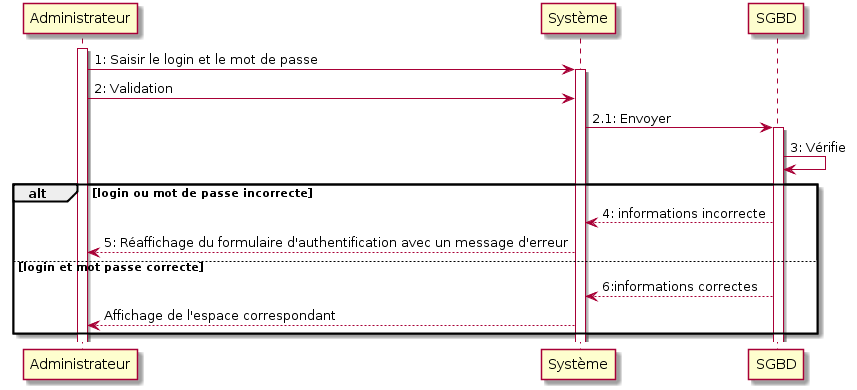

The diagram above was rendered by PlantUML. Its source (embedded in the PNG):
@startuml
activate Administrateur
Administrateur -> Système: 1: Saisir le login et le mot de passe
activate Système
Administrateur -> Système: 2: Validation
Système -> SGBD :2.1: Envoyer
activate SGBD
SGBD -> SGBD: 3: Vérifie
alt             login ou mot de passe incorrecte
    
    SGBD --> Système:4: informations incorrecte
    Système --> Administrateur:5: Réaffichage du formulaire d'authentification avec un message d'erreur
    
else login et mot passe correcte
    SGBD --> Système:6:informations correctes
    Système --> Administrateur: Affichage de l'espace correspondant
    
end
@enduml